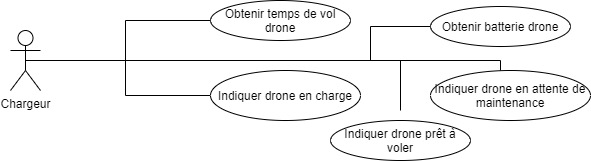

The diagram above was exported from draw.io. Its source (the exported page's mxGraphModel, read from the mxfile embedded in the PNG):
<mxGraphModel dx="1422" dy="772" grid="1" gridSize="10" guides="1" tooltips="1" connect="1" arrows="1" fold="1" page="1" pageScale="1" pageWidth="827" pageHeight="1169" math="0" shadow="0">
  <root>
    <mxCell id="0" />
    <mxCell id="1" parent="0" />
    <mxCell id="2" style="edgeStyle=orthogonalEdgeStyle;rounded=0;orthogonalLoop=1;jettySize=auto;html=1;entryX=0;entryY=0.5;entryDx=0;entryDy=0;endArrow=none;endFill=0;" edge="1" source="4" target="5" parent="1">
      <mxGeometry relative="1" as="geometry" />
    </mxCell>
    <mxCell id="3" style="edgeStyle=orthogonalEdgeStyle;rounded=0;orthogonalLoop=1;jettySize=auto;html=1;entryX=0;entryY=0.5;entryDx=0;entryDy=0;endArrow=none;endFill=0;" edge="1" source="4" target="6" parent="1">
      <mxGeometry relative="1" as="geometry">
        <Array as="points">
          <mxPoint x="430" y="420" />
          <mxPoint x="430" y="386" />
        </Array>
      </mxGeometry>
    </mxCell>
    <mxCell id="4" value="Chargeur" style="shape=umlActor;verticalLabelPosition=bottom;labelBackgroundColor=#ffffff;verticalAlign=top;html=1;fillColor=#FFFFFF;" vertex="1" parent="1">
      <mxGeometry x="70" y="390" width="30" height="60" as="geometry" />
    </mxCell>
    <mxCell id="5" value="Obtenir temps de vol drone" style="ellipse;whiteSpace=wrap;html=1;fillColor=#FFFFFF;" vertex="1" parent="1">
      <mxGeometry x="270" y="360" width="140" height="40" as="geometry" />
    </mxCell>
    <mxCell id="6" value="Obtenir batterie drone" style="ellipse;whiteSpace=wrap;html=1;fillColor=#FFFFFF;" vertex="1" parent="1">
      <mxGeometry x="490" y="366" width="140" height="40" as="geometry" />
    </mxCell>
    <mxCell id="7" style="edgeStyle=orthogonalEdgeStyle;rounded=0;orthogonalLoop=1;jettySize=auto;html=1;endArrow=none;endFill=0;" edge="1" source="8" target="4" parent="1">
      <mxGeometry relative="1" as="geometry">
        <Array as="points">
          <mxPoint x="560" y="420" />
        </Array>
      </mxGeometry>
    </mxCell>
    <mxCell id="8" value="Indiquer drone en attente de maintenance" style="ellipse;whiteSpace=wrap;html=1;fillColor=#FFFFFF;" vertex="1" parent="1">
      <mxGeometry x="490" y="430" width="160" height="50" as="geometry" />
    </mxCell>
    <mxCell id="9" style="edgeStyle=orthogonalEdgeStyle;rounded=0;orthogonalLoop=1;jettySize=auto;html=1;entryX=0.5;entryY=0.5;entryDx=0;entryDy=0;entryPerimeter=0;endArrow=none;endFill=0;" edge="1" source="10" target="4" parent="1">
      <mxGeometry relative="1" as="geometry" />
    </mxCell>
    <mxCell id="10" value="Indiquer drone en charge" style="ellipse;whiteSpace=wrap;html=1;fillColor=#FFFFFF;" vertex="1" parent="1">
      <mxGeometry x="270" y="430" width="150" height="50" as="geometry" />
    </mxCell>
    <mxCell id="11" style="edgeStyle=orthogonalEdgeStyle;rounded=0;orthogonalLoop=1;jettySize=auto;html=1;entryX=0.5;entryY=0.5;entryDx=0;entryDy=0;entryPerimeter=0;endArrow=none;endFill=0;" edge="1" target="4" parent="1">
      <mxGeometry relative="1" as="geometry">
        <Array as="points">
          <mxPoint x="460" y="420" />
        </Array>
        <mxPoint x="460" y="470" as="sourcePoint" />
      </mxGeometry>
    </mxCell>
    <mxCell id="12" value="Indiquer drone prêt à voler" style="ellipse;whiteSpace=wrap;html=1;fillColor=#FFFFFF;" vertex="1" parent="1">
      <mxGeometry x="390" y="480" width="140" height="40" as="geometry" />
    </mxCell>
  </root>
</mxGraphModel>